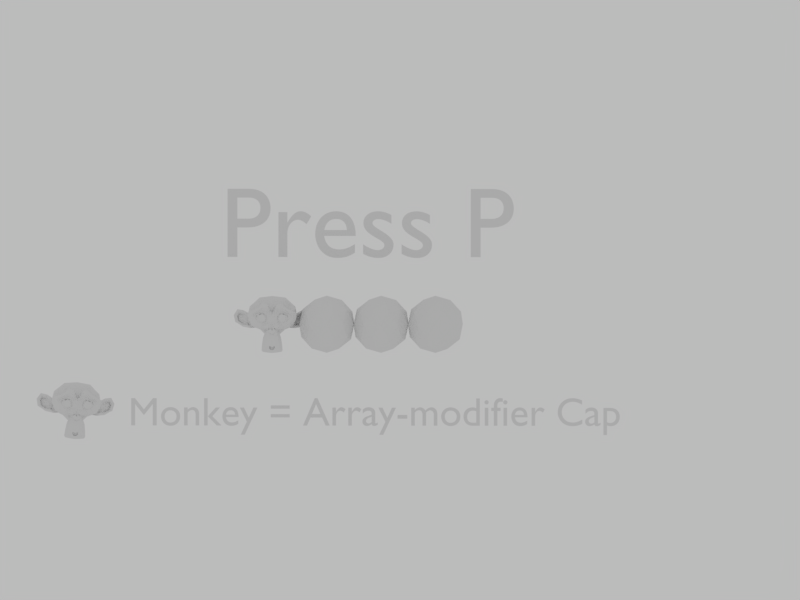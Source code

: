 # Source: Array.blend  (saved by Blender 2.77.3; exported with 4.5.12 LTS)
import bpy
from mathutils import Matrix  # noqa: F401  (used for matrix-valued properties, if any)

bpy.ops.wm.read_factory_settings(use_empty=True)
scene = bpy.context.scene
scene.name = 'Scene'

# ---- collections
col_collection_1 = bpy.data.collections.new('Collection 1'); scene.collection.children.link(col_collection_1)

# ---- materials (node trees are filled in below, after node groups)
mat_material = bpy.data.materials.new('Material')
mat_material.alpha_threshold = 0.0
mat_material.use_transparent_shadow = False
mat_material.roughness = 0.5
mat_material.line_color = (0.0, 0.0, 0.0, 1.0)

# ---- material node trees

# ---- world
world_world = bpy.data.worlds.new('World'); scene.world = world_world
world_world.use_nodes = True; world_world.node_tree.nodes.clear()
_N = world_world.node_tree.nodes; _L = world_world.node_tree.links
n0 = _N.new('ShaderNodeOutputWorld'); n0.name = 'World Output'; n0.location = (300, 300)
n1 = _N.new('ShaderNodeBackground'); n1.name = 'Background'; n1.location = (10, 300)
n1.inputs[0].default_value = (1.0, 1.0, 1.0, 1.0)
n1.inputs[1].default_value = 0.5
_L.new(n1.outputs[0], n0.inputs[0])
n0.is_active_output = True
world_world.color = (0.5, 0.5, 0.5)
world_world.use_sun_shadow = False
world_world.sun_shadow_jitter_overblur = 0.0
world_world.cycles.sampling_method = 'MANUAL'

# ---- cameras
cam_camera = bpy.data.cameras.new('Camera')
cam_camera.type = 'ORTHO'
cam_camera.clip_end = 100.0
cam_camera.lens = 35.0
cam_camera.sensor_width = 32.0
cam_camera.sensor_height = 18.0
cam_camera.ortho_scale = 2.8
cam_camera.display_size = 0.02
cam_camera.dof.focus_distance = 0.0
cam_camera.dof.aperture_fstop = 128.0
cam_camera.dof.aperture_blades = 6

# ---- meshes
me_suzanne = bpy.data.meshes.new('Suzanne')
me_suzanne.from_pydata([(0.04375, -0.07656, 0.01641), (-0.04375, -0.07656, 0.01641), (0.05, -0.06875, 0.009375), (-0.05, -0.06875, 0.009375), (0.05469, -0.05781, 0.005469), (-0.05469, -0.05781, 0.005469), (0.03516, -0.06172, -0.002344), (-0.03516, -0.06172, -0.002344), (0.03516, -0.07187, 0.003125), (-0.03516, -0.07187, 0.003125), (0.03516, -0.07812, 0.01328), (-0.03516, -0.07812, 0.01328), (0.02734, -0.07969, 0.01641), (-0.02734, -0.07969, 0.01641), (0.02031, -0.07422, 0.009375), (-0.02031, -0.07422, 0.009375), (0.01562, -0.06484, 0.005469), (-0.01562, -0.06484, 0.005469), (0.007812, -0.06562, 0.02422), (-0.007812, -0.06562, 0.02422), (0.01406, -0.07422, 0.02422), (-0.01406, -0.07422, 0.02422), (0.02422, -0.07969, 0.02422), (-0.02422, -0.07969, 0.02422), (0.02734, -0.07969, 0.03281), (-0.02734, -0.07969, 0.03281), (0.02031, -0.07422, 0.03906), (-0.02031, -0.07422, 0.03906), (0.01562, -0.06484, 0.04375), (-0.01562, -0.06484, 0.04375), (0.03516, -0.06172, 0.05156), (-0.03516, -0.06172, 0.05156), (0.03516, -0.07188, 0.04531), (-0.03516, -0.07188, 0.04531), (0.03516, -0.07812, 0.03594), (-0.03516, -0.07812, 0.03594), (0.04375, -0.07656, 0.03281), (-0.04375, -0.07656, 0.03281), (0.05, -0.06875, 0.03906), (-0.05, -0.06875, 0.03906), (0.05469, -0.05781, 0.04375), (-0.05469, -0.05781, 0.04375), (0.0625, -0.05625, 0.02422), (-0.0625, -0.05625, 0.02422), (0.05625, -0.06719, 0.02422), (-0.05625, -0.06719, 0.02422), (0.04687, -0.07578, 0.02422), (-0.04687, -0.07578, 0.02422), (0.04766, -0.07734, 0.02422), (-0.04766, -0.07734, 0.02422), (0.04453, -0.07812, 0.03359), (-0.04453, -0.07812, 0.03359), (0.03516, -0.08047, 0.0375), (-0.03516, -0.08047, 0.0375), (0.02656, -0.08203, 0.03359), (-0.02656, -0.08203, 0.03359), (0.02266, -0.08203, 0.02422), (-0.02266, -0.08203, 0.02422), (0.02656, -0.08203, 0.01563), (-0.02656, -0.08203, 0.01563), (0.03516, -0.08281, 0.02422), (-0.03516, -0.08281, 0.02422), (0.03516, -0.08047, 0.01172), (-0.03516, -0.08047, 0.01172), (0.04453, -0.07812, 0.01563), (-0.04453, -0.07812, 0.01563), (0.0, -0.07422, 0.04297), (0.0, -0.08203, 0.03516), (0.0, -0.07344, -0.06797), (0.0, -0.07812, -0.03203), (0.0, -0.07969, -0.01875), (0.0, -0.07188, -0.07734), (0.0, -0.06016, 0.04063), (0.0, -0.05703, 0.05703), (0.0, 0.05469, 0.08984), (0.0, 0.08516, 0.05625), (0.0, 0.08281, 0.007031), (0.0, 0.03516, -0.03828), (0.02031, -0.05625, -0.01875), (-0.02031, -0.05625, -0.01875), (0.03125, -0.05703, -0.04375), (-0.03125, -0.05703, -0.04375), (0.03516, -0.05703, -0.06953), (-0.03516, -0.05703, -0.06953), (0.03672, -0.05313, -0.08906), (-0.03672, -0.05313, -0.08906), (0.03281, -0.05234, -0.09453), (-0.03281, -0.05234, -0.09453), (0.01797, -0.05547, -0.09687), (-0.01797, -0.05547, -0.09687), (0.0, -0.05781, -0.09844), (0.04375, -0.05313, -0.01406), (-0.04375, -0.05313, -0.01406), (0.06328, -0.05391, -0.003906), (-0.06328, -0.05391, -0.003906), (0.08281, -0.04453, 0.01484), (-0.08281, -0.04453, 0.01484), (0.08594, -0.05938, 0.04297), (-0.08594, -0.05938, 0.04297), (0.07109, -0.0625, 0.04844), (-0.07109, -0.0625, 0.04844), (0.04922, -0.06875, 0.06016), (-0.04922, -0.06875, 0.06016), (0.03203, -0.07344, 0.07578), (-0.03203, -0.07344, 0.07578), (0.01562, -0.07578, 0.07188), (-0.01562, -0.07578, 0.07188), (0.00625, -0.075, 0.04922), (-0.00625, -0.075, 0.04922), (0.01641, -0.07734, 0.04141), (-0.01641, -0.07734, 0.04141), (0.0125, -0.07656, 0.03047), (-0.0125, -0.07656, 0.03047), (0.02031, -0.07422, 0.009375), (-0.02031, -0.07422, 0.009375), (0.0375, -0.07031, 0.001563), (-0.0375, -0.07031, 0.001563), (0.04922, -0.06719, 0.00625), (-0.04922, -0.06719, 0.00625), (0.0625, -0.06484, 0.01875), (-0.0625, -0.06484, 0.01875), (0.06406, -0.06484, 0.02969), (-0.06406, -0.06484, 0.02969), (0.06016, -0.06641, 0.0375), (-0.06016, -0.06641, 0.0375), (0.04297, -0.07187, 0.04375), (-0.04297, -0.07187, 0.04375), (0.025, -0.07578, 0.04688), (-0.025, -0.07578, 0.04688), (0.0, -0.07344, -0.07656), (0.01094, -0.07344, -0.07187), (-0.01094, -0.07344, -0.07187), (0.01172, -0.07109, -0.08359), (-0.01172, -0.07109, -0.08359), (0.00625, -0.06953, -0.08828), (-0.00625, -0.06953, -0.08828), (0.0, -0.06875, -0.08906), (0.0, -0.075, -0.01953), (0.0, -0.07422, -0.01406), (0.01016, -0.07422, -0.01484), (-0.01016, -0.07422, -0.01484), (0.0125, -0.075, -0.02266), (-0.0125, -0.075, -0.02266), (0.008594, -0.07422, -0.02891), (-0.008594, -0.07422, -0.02891), (0.03984, -0.06719, -0.004687), (-0.03984, -0.06719, -0.004687), (0.06172, -0.0625, 0.005469), (-0.06172, -0.0625, 0.005469), (0.07266, -0.06016, 0.02031), (-0.07266, -0.06016, 0.02031), (0.07422, -0.06562, 0.0375), (-0.07422, -0.06562, 0.0375), (0.06875, -0.07266, 0.04141), (-0.06875, -0.07266, 0.04141), (0.04375, -0.07969, 0.05469), (-0.04375, -0.07969, 0.05469), (0.03125, -0.08359, 0.06406), (-0.03125, -0.08359, 0.06406), (0.02031, -0.08516, 0.06172), (-0.02031, -0.08516, 0.06172), (0.01016, -0.08437, 0.04297), (-0.01016, -0.08437, 0.04297), (0.0125, -0.08125, -0.01016), (-0.0125, -0.08125, -0.01016), (0.02109, -0.07109, -0.04453), (-0.02109, -0.07109, -0.04453), (0.025, -0.06875, -0.07031), (-0.025, -0.06875, -0.07031), (0.02656, -0.06641, -0.08203), (-0.02656, -0.06641, -0.08203), (0.02344, -0.06328, -0.09141), (-0.02344, -0.06328, -0.09141), (0.01641, -0.06328, -0.09297), (-0.01641, -0.06328, -0.09297), (0.0, -0.06406, -0.09453), (0.0, -0.07266, 0.004688), (0.0, -0.07656, 0.02109), (0.03281, -0.07422, 0.04766), (-0.03281, -0.07422, 0.04766), (0.01641, -0.075, 0.01406), (-0.01641, -0.075, 0.01406), (0.01328, -0.07578, 0.02109), (-0.01328, -0.07578, 0.02109), (0.01172, -0.07344, -0.06875), (-0.01172, -0.07344, -0.06875), (0.007812, -0.075, -0.04453), (-0.007812, -0.075, -0.04453), (0.0, -0.075, -0.04453), (0.0, -0.07422, -0.03281), (0.009375, -0.07812, -0.02734), (-0.009375, -0.07812, -0.02734), (0.01328, -0.07969, -0.02266), (-0.01328, -0.07969, -0.02266), (0.01094, -0.07812, -0.01328), (-0.01094, -0.07812, -0.01328), (0.003906, -0.07812, -0.0125), (-0.003906, -0.07812, -0.0125), (0.0, -0.08281, -0.02031), (0.004687, -0.08125, -0.01484), (-0.004687, -0.08125, -0.01484), (0.009375, -0.08125, -0.01562), (-0.009375, -0.08125, -0.01562), (0.01094, -0.08281, -0.02266), (-0.01094, -0.08281, -0.02266), (0.007812, -0.08047, -0.025), (-0.007812, -0.08047, -0.025), (0.0, -0.08047, -0.02891), (0.02578, -0.05547, -0.03125), (-0.02578, -0.05547, -0.03125), (0.01641, -0.07109, -0.02422), (-0.01641, -0.07109, -0.02422), (0.01797, -0.07109, -0.03125), (-0.01797, -0.07109, -0.03125), (0.02344, -0.05547, -0.025), (-0.02344, -0.05547, -0.025), (0.0, -0.06875, -0.0875), (0.004687, -0.06875, -0.08672), (-0.004687, -0.06875, -0.08672), (0.009375, -0.07109, -0.08203), (-0.009375, -0.07109, -0.08203), (0.009375, -0.07266, -0.07422), (-0.009375, -0.07266, -0.07422), (0.0, -0.06563, -0.07812), (0.009375, -0.06641, -0.075), (-0.009375, -0.06641, -0.075), (0.009375, -0.06406, -0.08125), (-0.009375, -0.06406, -0.08125), (0.004687, -0.06328, -0.08516), (-0.004687, -0.06328, -0.08516), (0.0, -0.06328, -0.08594), (0.01719, -0.07812, 0.02188), (-0.01719, -0.07812, 0.02188), (0.01875, -0.07734, 0.01563), (-0.01875, -0.07734, 0.01563), (0.03359, -0.07578, 0.04297), (-0.03359, -0.07578, 0.04297), (0.02734, -0.07734, 0.04219), (-0.02734, -0.07734, 0.04219), (0.04219, -0.07734, 0.03984), (-0.04219, -0.07734, 0.03984), (0.05625, -0.06953, 0.03516), (-0.05625, -0.06953, 0.03516), (0.05859, -0.06875, 0.02891), (-0.05859, -0.06875, 0.02891), (0.05781, -0.06797, 0.01953), (-0.05781, -0.06797, 0.01953), (0.04766, -0.07187, 0.01016), (-0.04766, -0.07187, 0.01016), (0.0375, -0.07422, 0.00625), (-0.0375, -0.07422, 0.00625), (0.02266, -0.07812, 0.01094), (-0.02266, -0.07812, 0.01094), (0.01797, -0.07812, 0.02969), (-0.01797, -0.07812, 0.02969), (0.02109, -0.07812, 0.0375), (-0.02109, -0.07812, 0.0375), (0.02344, -0.07578, 0.03594), (-0.02344, -0.07578, 0.03594), (0.01953, -0.07578, 0.02969), (-0.01953, -0.07578, 0.02969), (0.02422, -0.07578, 0.0125), (-0.02422, -0.07578, 0.0125), (0.0375, -0.07266, 0.008594), (-0.0375, -0.07266, 0.008594), (0.04609, -0.07031, 0.01172), (-0.04609, -0.07031, 0.01172), (0.05469, -0.06719, 0.02109), (-0.05469, -0.06719, 0.02109), (0.05547, -0.06719, 0.02813), (-0.05547, -0.06719, 0.02813), (0.05313, -0.06797, 0.03359), (-0.05313, -0.06797, 0.03359), (0.04141, -0.075, 0.03906), (-0.04141, -0.075, 0.03906), (0.02812, -0.07656, 0.03984), (-0.02812, -0.07656, 0.03984), (0.03359, -0.075, 0.04063), (-0.03359, -0.075, 0.04063), (0.02031, -0.075, 0.01719), (-0.02031, -0.075, 0.01719), (0.01953, -0.075, 0.02266), (-0.01953, -0.075, 0.02266), (0.01094, -0.06094, 0.04609), (-0.01094, -0.06094, 0.04609), (0.01953, -0.06172, 0.06641), (-0.01953, -0.06172, 0.06641), (0.03359, -0.05937, 0.06875), (-0.03359, -0.05937, 0.06875), (0.04844, -0.05547, 0.05547), (-0.04844, -0.05547, 0.05547), (0.06797, -0.04922, 0.04531), (-0.06797, -0.04922, 0.04531), (0.07969, -0.04609, 0.04063), (-0.07969, -0.04609, 0.04063), (0.07734, -0.0375, 0.01641), (-0.07734, -0.0375, 0.01641), (0.06016, -0.04141, 3.725e-09), (-0.06016, -0.04141, 3.725e-09), (0.04375, -0.04687, -0.009375), (-0.04375, -0.04687, -0.009375), (0.0, -0.02891, 0.08984), (0.0, 0.007813, 0.09844), (0.0, 0.06719, -0.01953), (0.0, -0.01875, -0.04609), (0.0, -0.04609, -0.09766), (0.0, -0.03438, -0.08047), (0.0, -0.03203, -0.05703), (0.0, -0.02813, -0.04844), (0.08516, -0.005469, 0.02344), (-0.08516, -0.005469, 0.02344), (0.08594, 0.004688, 0.03203), (-0.08594, 0.004688, 0.03203), (0.07734, 0.04375, 0.02656), (-0.07734, 0.04375, 0.02656), (0.04609, 0.07031, 0.04375), (-0.04609, 0.07031, 0.04375), (0.07344, -0.007031, -0.004687), (-0.07344, -0.007031, -0.004687), (0.05938, 0.01641, -0.0125), (-0.05938, 0.01641, -0.0125), (0.06406, 0.04297, -0.0007813), (-0.06406, 0.04297, -0.0007813), (0.03359, 0.06641, 0.005469), (-0.03359, 0.06641, 0.005469), (0.02344, -0.04063, -0.03516), (-0.02344, -0.04063, -0.03516), (0.01797, -0.02578, -0.04141), (-0.01797, -0.02578, -0.04141), (0.02891, -0.03828, -0.07109), (-0.02891, -0.03828, -0.07109), (0.025, -0.03906, -0.05), (-0.025, -0.03906, -0.05), (0.03281, -0.03984, -0.09141), (-0.03281, -0.03984, -0.09141), (0.01406, -0.03672, -0.07578), (-0.01406, -0.03672, -0.07578), (0.0125, -0.03594, -0.05391), (-0.0125, -0.03594, -0.05391), (0.01641, -0.04375, -0.09453), (-0.01641, -0.04375, -0.09453), (0.02187, -0.04297, -0.02812), (-0.02187, -0.04297, -0.02812), (0.02109, -0.04687, -0.02266), (-0.02109, -0.04687, -0.02266), (0.02031, -0.05, -0.01719), (-0.02031, -0.05, -0.01719), (0.02109, -0.01641, -0.03906), (-0.02109, -0.01641, -0.03906), (0.02969, 0.02656, -0.03125), (-0.02969, 0.02656, -0.03125), (0.03438, 0.05391, -0.01484), (-0.03438, 0.05391, -0.01484), (0.04531, 0.03828, 0.08672), (-0.04531, 0.03828, 0.08672), (0.04531, 0.007031, 0.09297), (-0.04531, 0.007031, 0.09297), (0.04531, -0.02344, 0.08516), (-0.04531, -0.02344, 0.08516), (0.04609, -0.04297, 0.05234), (-0.04609, -0.04297, 0.05234), (0.07266, -0.03359, 0.04063), (-0.07266, -0.03359, 0.04063), (0.06328, -0.02812, 0.04531), (-0.06328, -0.02812, 0.04531), (0.06406, -0.005469, 0.07031), (-0.06406, -0.005469, 0.07031), (0.07969, -0.0125, 0.05625), (-0.07969, -0.0125, 0.05625), (0.07969, 0.01172, 0.06172), (-0.07969, 0.01172, 0.06172), (0.06406, 0.01953, 0.075), (-0.06406, 0.01953, 0.075), (0.06406, 0.04453, 0.06797), (-0.06406, 0.04453, 0.06797), (0.07969, 0.03594, 0.05391), (-0.07969, 0.03594, 0.05391), (0.06172, 0.05859, 0.03281), (-0.06172, 0.05859, 0.03281), (0.04844, 0.05469, 0.002344), (-0.04844, 0.05469, 0.002344), (0.08203, 0.02031, 0.03281), (-0.08203, 0.02031, 0.03281), (0.04062, -0.01484, -0.01719), (-0.04062, -0.01484, -0.01719), (0.04297, 0.02109, -0.01953), (-0.04297, 0.02109, -0.01953), (0.08906, 0.02344, 0.04062), (-0.08906, 0.02344, 0.04062), (0.07734, 0.0125, -0.01406), (-0.07734, 0.0125, -0.01406), (0.1039, 0.03281, -0.01016), (-0.1039, 0.03281, -0.01016), (0.1281, 0.04297, 0.005469), (-0.1281, 0.04297, 0.005469), (0.1352, 0.04219, 0.03203), (-0.1352, 0.04219, 0.03203), (0.1234, 0.04219, 0.05078), (-0.1234, 0.04219, 0.05078), (0.1023, 0.03125, 0.04766), (-0.1023, 0.03125, 0.04766), (0.1016, 0.02891, 0.04141), (-0.1016, 0.02891, 0.04141), (0.1188, 0.03906, 0.04375), (-0.1188, 0.03906, 0.04375), (0.1266, 0.04063, 0.02891), (-0.1266, 0.04063, 0.02891), (0.1211, 0.04062, 0.007812), (-0.1211, 0.04062, 0.007812), (0.1031, 0.03047, -0.003906), (-0.1031, 0.03047, -0.003906), (0.08281, 0.01328, -0.007031), (-0.08281, 0.01328, -0.007031), (0.09219, 0.02188, 0.03594), (-0.09219, 0.02188, 0.03594), (0.09453, 0.02891, 0.03047), (-0.09453, 0.02891, 0.03047), (0.08828, 0.02109, -0.002344), (-0.08828, 0.02109, -0.002344), (0.1039, 0.03672, -3.725e-09), (-0.1039, 0.03672, -3.725e-09), (0.1188, 0.04453, 0.009375), (-0.1188, 0.04453, 0.009375), (0.1234, 0.04453, 0.025), (-0.1234, 0.04453, 0.025), (0.1172, 0.04375, 0.03594), (-0.1172, 0.04375, 0.03594), (0.1023, 0.03594, 0.03438), (-0.1023, 0.03594, 0.03438), (0.08437, 0.02109, 0.02891), (-0.08437, 0.02109, 0.02891), (0.08359, 0.02734, 0.01719), (-0.08359, 0.02734, 0.01719), (0.07578, 0.02734, 0.009375), (-0.07578, 0.02734, 0.009375), (0.08203, 0.02734, 0.008594), (-0.08203, 0.02734, 0.008594), (0.08437, 0.02734, 0.001562), (-0.08437, 0.02734, 0.001562), (0.08125, 0.02734, -0.001563), (-0.08125, 0.02734, -0.001563), (0.07266, 0.007031, -4.657e-10), (-0.07266, 0.007031, -4.657e-10), (0.07187, 0.01719, -0.002344), (-0.07187, 0.01719, -0.002344), (0.07187, 0.01875, 0.003906), (-0.07187, 0.01875, 0.003906), (0.07969, 0.02109, 0.02031), (-0.07969, 0.02109, 0.02031), (0.08906, 0.02656, 0.02422), (-0.08906, 0.02656, 0.02422), (0.08906, 0.03203, 0.02344), (-0.08906, 0.03203, 0.02344), (0.08125, 0.03203, -0.001563), (-0.08125, 0.03203, -0.001563), (0.08516, 0.03203, 0.001562), (-0.08516, 0.03203, 0.001562), (0.08281, 0.03203, 0.007812), (-0.08281, 0.03203, 0.007812), (0.07656, 0.03203, 0.009375), (-0.07656, 0.03203, 0.009375), (0.08437, 0.03203, 0.01719), (-0.08437, 0.03203, 0.01719), (0.1039, 0.04141, 0.03281), (-0.1039, 0.04141, 0.03281), (0.1188, 0.04844, 0.03437), (-0.1188, 0.04844, 0.03437), (0.1258, 0.04922, 0.02422), (-0.1258, 0.04922, 0.02422), (0.1211, 0.04844, 0.008594), (-0.1211, 0.04844, 0.008594), (0.1047, 0.04219, -3.725e-09), (-0.1047, 0.04219, -3.725e-09), (0.08828, 0.02656, -0.001563), (-0.08828, 0.02656, -0.001563), (0.09531, 0.03438, 0.02891), (-0.09531, 0.03438, 0.02891), (0.08906, 0.03281, 0.01094), (-0.08906, 0.03281, 0.01094), (0.09375, 0.03359, 0.00625), (-0.09375, 0.03359, 0.00625), (0.1, 0.03672, 0.0125), (-0.1, 0.03672, 0.0125), (0.09609, 0.03516, 0.01719), (-0.09609, 0.03516, 0.01719), (0.1016, 0.0375, 0.02344), (-0.1016, 0.0375, 0.02344), (0.1055, 0.03828, 0.01875), (-0.1055, 0.03828, 0.01875), (0.1109, 0.03906, 0.02109), (-0.1109, 0.03906, 0.02109), (0.1086, 0.03906, 0.02734), (-0.1086, 0.03906, 0.02734), (0.1023, 0.04844, 0.04375), (-0.1023, 0.04844, 0.04375), (0.125, 0.05469, 0.04687), (-0.125, 0.05469, 0.04687), (0.1367, 0.05, 0.02969), (-0.1367, 0.05, 0.02969), (0.1312, 0.05313, 0.005469), (-0.1312, 0.05313, 0.005469), (0.1039, 0.04922, -0.008594), (-0.1039, 0.04922, -0.008594), (0.07891, 0.03281, -0.0125), (-0.07891, 0.03281, -0.0125), (0.08594, 0.03828, 0.03828), (-0.08594, 0.03828, 0.03828)], [], [(46, 0, 2, 44), (3, 1, 47, 45), (44, 2, 4, 42), (5, 3, 45, 43), (2, 8, 6, 4), (7, 9, 3, 5), (0, 10, 8, 2), (9, 11, 1, 3), (10, 12, 14, 8), (15, 13, 11, 9), (8, 14, 16, 6), (17, 15, 9, 7), (14, 20, 18, 16), (19, 21, 15, 17), (12, 22, 20, 14), (21, 23, 13, 15), (22, 24, 26, 20), (27, 25, 23, 21), (20, 26, 28, 18), (29, 27, 21, 19), (26, 32, 30, 28), (31, 33, 27, 29), (24, 34, 32, 26), (33, 35, 25, 27), (34, 36, 38, 32), (39, 37, 35, 33), (32, 38, 40, 30), (41, 39, 33, 31), (38, 44, 42, 40), (43, 45, 39, 41), (36, 46, 44, 38), (45, 47, 37, 39), (46, 36, 50, 48), (51, 37, 47, 49), (36, 34, 52, 50), (53, 35, 37, 51), (34, 24, 54, 52), (55, 25, 35, 53), (24, 22, 56, 54), (57, 23, 25, 55), (22, 12, 58, 56), (59, 13, 23, 57), (12, 10, 62, 58), (63, 11, 13, 59), (10, 0, 64, 62), (65, 1, 11, 63), (0, 46, 48, 64), (49, 47, 1, 65), (60, 64, 48), (49, 65, 61), (62, 64, 60), (61, 65, 63), (60, 58, 62), (63, 59, 61), (60, 56, 58), (59, 57, 61), (60, 54, 56), (57, 55, 61), (60, 52, 54), (55, 53, 61), (60, 50, 52), (53, 51, 61), (60, 48, 50), (51, 49, 61), (88, 173, 175, 90), (175, 174, 89, 90), (86, 171, 173, 88), (174, 172, 87, 89), (84, 169, 171, 86), (172, 170, 85, 87), (82, 167, 169, 84), (170, 168, 83, 85), (80, 165, 167, 82), (168, 166, 81, 83), (78, 91, 145, 163), (146, 92, 79, 164), (91, 93, 147, 145), (148, 94, 92, 146), (93, 95, 149, 147), (150, 96, 94, 148), (95, 97, 151, 149), (152, 98, 96, 150), (97, 99, 153, 151), (154, 100, 98, 152), (99, 101, 155, 153), (156, 102, 100, 154), (101, 103, 157, 155), (158, 104, 102, 156), (103, 105, 159, 157), (160, 106, 104, 158), (105, 107, 161, 159), (162, 108, 106, 160), (107, 66, 67, 161), (67, 66, 108, 162), (109, 127, 159, 161), (160, 128, 110, 162), (127, 178, 157, 159), (158, 179, 128, 160), (125, 155, 157, 178), (158, 156, 126, 179), (123, 153, 155, 125), (156, 154, 124, 126), (121, 151, 153, 123), (154, 152, 122, 124), (119, 149, 151, 121), (152, 150, 120, 122), (117, 147, 149, 119), (150, 148, 118, 120), (115, 145, 147, 117), (148, 146, 116, 118), (113, 163, 145, 115), (146, 164, 114, 116), (113, 180, 176, 163), (176, 181, 114, 164), (109, 161, 67, 111), (67, 162, 110, 112), (111, 67, 177, 182), (177, 67, 112, 183), (176, 180, 182, 177), (183, 181, 176, 177), (134, 136, 175, 173), (175, 136, 135, 174), (132, 134, 173, 171), (174, 135, 133, 172), (130, 132, 171, 169), (172, 133, 131, 170), (165, 186, 184, 167), (185, 187, 166, 168), (130, 169, 167, 184), (168, 170, 131, 185), (143, 189, 188, 186), (188, 189, 144, 187), (184, 186, 188, 68), (188, 187, 185, 68), (129, 130, 184, 68), (185, 131, 129, 68), (141, 192, 190, 143), (191, 193, 142, 144), (139, 194, 192, 141), (193, 195, 140, 142), (138, 196, 194, 139), (195, 197, 138, 140), (137, 70, 196, 138), (197, 70, 137, 138), (189, 143, 190, 69), (191, 144, 189, 69), (69, 190, 205, 207), (206, 191, 69, 207), (70, 198, 199, 196), (200, 198, 70, 197), (196, 199, 201, 194), (202, 200, 197, 195), (194, 201, 203, 192), (204, 202, 195, 193), (192, 203, 205, 190), (206, 204, 193, 191), (198, 203, 201, 199), (202, 204, 198, 200), (198, 207, 205, 203), (206, 207, 198, 204), (138, 139, 163, 176), (164, 140, 138, 176), (139, 141, 210, 163), (211, 142, 140, 164), (141, 143, 212, 210), (213, 144, 142, 211), (143, 186, 165, 212), (166, 187, 144, 213), (80, 208, 212, 165), (213, 209, 81, 166), (208, 214, 210, 212), (211, 215, 209, 213), (78, 163, 210, 214), (211, 164, 79, 215), (130, 129, 71, 221), (71, 129, 131, 222), (132, 130, 221, 219), (222, 131, 133, 220), (134, 132, 219, 217), (220, 133, 135, 218), (136, 134, 217, 216), (218, 135, 136, 216), (216, 217, 228, 230), (229, 218, 216, 230), (217, 219, 226, 228), (227, 220, 218, 229), (219, 221, 224, 226), (225, 222, 220, 227), (221, 71, 223, 224), (223, 71, 222, 225), (223, 230, 228, 224), (229, 230, 223, 225), (224, 228, 226), (227, 229, 225), (182, 180, 233, 231), (234, 181, 183, 232), (111, 182, 231, 253), (232, 183, 112, 254), (109, 111, 253, 255), (254, 112, 110, 256), (180, 113, 251, 233), (252, 114, 181, 234), (113, 115, 249, 251), (250, 116, 114, 252), (115, 117, 247, 249), (248, 118, 116, 250), (117, 119, 245, 247), (246, 120, 118, 248), (119, 121, 243, 245), (244, 122, 120, 246), (121, 123, 241, 243), (242, 124, 122, 244), (123, 125, 239, 241), (240, 126, 124, 242), (125, 178, 235, 239), (236, 179, 126, 240), (178, 127, 237, 235), (238, 128, 179, 236), (127, 109, 255, 237), (256, 110, 128, 238), (237, 255, 257, 275), (258, 256, 238, 276), (235, 237, 275, 277), (276, 238, 236, 278), (239, 235, 277, 273), (278, 236, 240, 274), (241, 239, 273, 271), (274, 240, 242, 272), (243, 241, 271, 269), (272, 242, 244, 270), (245, 243, 269, 267), (270, 244, 246, 268), (247, 245, 267, 265), (268, 246, 248, 266), (249, 247, 265, 263), (266, 248, 250, 264), (251, 249, 263, 261), (264, 250, 252, 262), (233, 251, 261, 279), (262, 252, 234, 280), (255, 253, 259, 257), (260, 254, 256, 258), (253, 231, 281, 259), (282, 232, 254, 260), (231, 233, 279, 281), (280, 234, 232, 282), (66, 107, 283, 72), (284, 108, 66, 72), (107, 105, 285, 283), (286, 106, 108, 284), (105, 103, 287, 285), (288, 104, 106, 286), (103, 101, 289, 287), (290, 102, 104, 288), (101, 99, 291, 289), (292, 100, 102, 290), (99, 97, 293, 291), (294, 98, 100, 292), (97, 95, 295, 293), (296, 96, 98, 294), (95, 93, 297, 295), (298, 94, 96, 296), (93, 91, 299, 297), (300, 92, 94, 298), (307, 308, 327, 337), (328, 308, 307, 338), (306, 307, 337, 335), (338, 307, 306, 336), (305, 306, 335, 339), (336, 306, 305, 340), (88, 90, 305, 339), (305, 90, 89, 340), (86, 88, 339, 333), (340, 89, 87, 334), (84, 86, 333, 329), (334, 87, 85, 330), (82, 84, 329, 331), (330, 85, 83, 332), (329, 335, 337, 331), (338, 336, 330, 332), (329, 333, 339, 335), (340, 334, 330, 336), (325, 331, 337, 327), (338, 332, 326, 328), (80, 82, 331, 325), (332, 83, 81, 326), (208, 341, 343, 214), (344, 342, 209, 215), (80, 325, 341, 208), (342, 326, 81, 209), (78, 214, 343, 345), (344, 215, 79, 346), (78, 345, 299, 91), (300, 346, 79, 92), (76, 323, 351, 303), (352, 324, 76, 303), (303, 351, 349, 77), (350, 352, 303, 77), (77, 349, 347, 304), (348, 350, 77, 304), (304, 347, 327, 308), (328, 348, 304, 308), (325, 327, 347, 341), (348, 328, 326, 342), (295, 297, 317, 309), (318, 298, 296, 310), (75, 315, 323, 76), (324, 316, 75, 76), (301, 357, 355, 302), (356, 358, 301, 302), (302, 355, 353, 74), (354, 356, 302, 74), (74, 353, 315, 75), (316, 354, 74, 75), (291, 293, 361, 363), (362, 294, 292, 364), (363, 361, 367, 365), (368, 362, 364, 366), (365, 367, 369, 371), (370, 368, 366, 372), (371, 369, 375, 373), (376, 370, 372, 374), (313, 377, 373, 375), (374, 378, 314, 376), (315, 353, 373, 377), (374, 354, 316, 378), (353, 355, 371, 373), (372, 356, 354, 374), (355, 357, 365, 371), (366, 358, 356, 372), (357, 359, 363, 365), (364, 360, 358, 366), (289, 291, 363, 359), (364, 292, 290, 360), (73, 359, 357, 301), (358, 360, 73, 301), (283, 285, 287, 289), (288, 286, 284, 290), (283, 289, 359, 73), (360, 290, 284, 73), (72, 283, 73), (73, 284, 72), (293, 295, 309, 361), (310, 296, 294, 362), (309, 311, 367, 361), (368, 312, 310, 362), (311, 381, 369, 367), (370, 382, 312, 368), (313, 375, 369, 381), (370, 376, 314, 382), (347, 349, 385, 383), (386, 350, 348, 384), (317, 383, 385, 319), (386, 384, 318, 320), (297, 299, 383, 317), (384, 300, 298, 318), (299, 343, 341, 383), (342, 344, 300, 384), (341, 347, 383), (384, 348, 342), (299, 345, 343), (344, 346, 300), (313, 321, 379, 377), (380, 322, 314, 378), (315, 377, 379, 323), (380, 378, 316, 324), (319, 385, 379, 321), (380, 386, 320, 322), (349, 351, 379, 385), (380, 352, 350, 386), (323, 379, 351), (352, 380, 324), (399, 387, 413, 401), (414, 388, 400, 402), (399, 401, 403, 397), (404, 402, 400, 398), (397, 403, 405, 395), (406, 404, 398, 396), (395, 405, 407, 393), (408, 406, 396, 394), (393, 407, 409, 391), (410, 408, 394, 392), (391, 409, 411, 389), (412, 410, 392, 390), (409, 419, 417, 411), (418, 420, 410, 412), (407, 421, 419, 409), (420, 422, 408, 410), (405, 423, 421, 407), (422, 424, 406, 408), (403, 425, 423, 405), (424, 426, 404, 406), (401, 427, 425, 403), (426, 428, 402, 404), (401, 413, 415, 427), (416, 414, 402, 428), (317, 319, 443, 441), (444, 320, 318, 442), (319, 389, 411, 443), (412, 390, 320, 444), (309, 317, 441, 311), (442, 318, 310, 312), (381, 429, 413, 387), (414, 430, 382, 388), (411, 417, 439, 443), (440, 418, 412, 444), (437, 445, 443, 439), (444, 446, 438, 440), (433, 445, 437, 435), (438, 446, 434, 436), (431, 447, 445, 433), (446, 448, 432, 434), (429, 447, 431, 449), (432, 448, 430, 450), (413, 429, 449, 415), (450, 430, 414, 416), (311, 447, 429, 381), (430, 448, 312, 382), (311, 441, 445, 447), (446, 442, 312, 448), (441, 443, 445), (446, 444, 442), (415, 449, 451, 475), (452, 450, 416, 476), (449, 431, 461, 451), (462, 432, 450, 452), (431, 433, 459, 461), (460, 434, 432, 462), (433, 435, 457, 459), (458, 436, 434, 460), (435, 437, 455, 457), (456, 438, 436, 458), (437, 439, 453, 455), (454, 440, 438, 456), (439, 417, 473, 453), (474, 418, 440, 454), (427, 415, 475, 463), (476, 416, 428, 464), (425, 427, 463, 465), (464, 428, 426, 466), (423, 425, 465, 467), (466, 426, 424, 468), (421, 423, 467, 469), (468, 424, 422, 470), (419, 421, 469, 471), (470, 422, 420, 472), (417, 419, 471, 473), (472, 420, 418, 474), (457, 455, 479, 477), (480, 456, 458, 478), (477, 479, 481, 483), (482, 480, 478, 484), (483, 481, 487, 485), (488, 482, 484, 486), (485, 487, 489, 491), (490, 488, 486, 492), (463, 475, 485, 491), (486, 476, 464, 492), (451, 483, 485, 475), (486, 484, 452, 476), (451, 461, 477, 483), (478, 462, 452, 484), (457, 477, 461, 459), (462, 478, 458, 460), (453, 473, 479, 455), (480, 474, 454, 456), (471, 481, 479, 473), (480, 482, 472, 474), (469, 487, 481, 471), (482, 488, 470, 472), (467, 489, 487, 469), (488, 490, 468, 470), (465, 491, 489, 467), (490, 492, 466, 468), (463, 491, 465), (466, 492, 464), (391, 389, 503, 501), (504, 390, 392, 502), (393, 391, 501, 499), (502, 392, 394, 500), (395, 393, 499, 497), (500, 394, 396, 498), (397, 395, 497, 495), (498, 396, 398, 496), (399, 397, 495, 493), (496, 398, 400, 494), (387, 399, 493, 505), (494, 400, 388, 506), (493, 501, 503, 505), (504, 502, 494, 506), (493, 495, 499, 501), (500, 496, 494, 502), (495, 497, 499), (500, 498, 496), (313, 381, 387, 505), (388, 382, 314, 506), (313, 505, 503, 321), (504, 506, 314, 322), (319, 321, 503, 389), (504, 322, 320, 390)])
me_suzanne.use_remesh_preserve_volume = False
me_suzanne.use_remesh_preserve_attributes = False
me_suzanne.use_mirror_vertex_groups = False
me_suzanne.update()
me_icosphere = bpy.data.meshes.new('Icosphere')
me_icosphere.from_pydata([(7.484e-11, 2.994e-10, -0.1), (0.07236, -0.05257, -0.04472), (-0.02764, -0.08506, -0.04472), (-0.08944, 2.994e-10, -0.04472), (-0.02764, 0.08506, -0.04472), (0.07236, 0.05257, -0.04472), (0.02764, -0.08506, 0.04472), (-0.07236, -0.05257, 0.04472), (-0.07236, 0.05257, 0.04472), (0.02764, 0.08506, 0.04472), (0.08944, 2.994e-10, 0.04472), (7.484e-11, 2.994e-10, 0.1), (-0.01625, -0.05, -0.08507), (0.04253, -0.0309, -0.08507), (0.02629, -0.0809, -0.05257), (0.08506, 2.994e-10, -0.05257), (0.04253, 0.0309, -0.08507), (-0.05257, 2.994e-10, -0.08507), (-0.06882, -0.05, -0.05257), (-0.01625, 0.05, -0.08507), (-0.06882, 0.05, -0.05257), (0.02629, 0.0809, -0.05257), (0.09511, -0.0309, 1.996e-10), (0.09511, 0.0309, 1.996e-10), (7.484e-11, -0.1, 1.996e-10), (0.05878, -0.0809, 1.996e-10), (-0.09511, -0.0309, 1.996e-10), (-0.05878, -0.0809, 1.996e-10), (-0.05878, 0.0809, 1.996e-10), (-0.09511, 0.0309, 1.996e-10), (0.05878, 0.0809, 1.996e-10), (7.484e-11, 0.1, 1.996e-10), (0.06882, -0.05, 0.05257), (-0.02629, -0.0809, 0.05257), (-0.08506, 2.994e-10, 0.05257), (-0.02629, 0.0809, 0.05257), (0.06882, 0.05, 0.05257), (0.01625, -0.05, 0.08507), (0.05257, 2.994e-10, 0.08507), (-0.04253, -0.0309, 0.08507), (-0.04253, 0.0309, 0.08507), (0.01625, 0.05, 0.08507)], [], [(0, 13, 12), (1, 13, 15), (0, 12, 17), (0, 17, 19), (0, 19, 16), (1, 15, 22), (2, 14, 24), (3, 18, 26), (4, 20, 28), (5, 21, 30), (1, 22, 25), (2, 24, 27), (3, 26, 29), (4, 28, 31), (5, 30, 23), (6, 32, 37), (7, 33, 39), (8, 34, 40), (9, 35, 41), (10, 36, 38), (12, 14, 2), (12, 13, 14), (13, 1, 14), (15, 16, 5), (15, 13, 16), (13, 0, 16), (17, 18, 3), (17, 12, 18), (12, 2, 18), (19, 20, 4), (19, 17, 20), (17, 3, 20), (16, 21, 5), (16, 19, 21), (19, 4, 21), (22, 23, 10), (22, 15, 23), (15, 5, 23), (24, 25, 6), (24, 14, 25), (14, 1, 25), (26, 27, 7), (26, 18, 27), (18, 2, 27), (28, 29, 8), (28, 20, 29), (20, 3, 29), (30, 31, 9), (30, 21, 31), (21, 4, 31), (25, 32, 6), (25, 22, 32), (22, 10, 32), (27, 33, 7), (27, 24, 33), (24, 6, 33), (29, 34, 8), (29, 26, 34), (26, 7, 34), (31, 35, 9), (31, 28, 35), (28, 8, 35), (23, 36, 10), (23, 30, 36), (30, 9, 36), (37, 38, 11), (37, 32, 38), (32, 10, 38), (39, 37, 11), (39, 33, 37), (33, 6, 37), (40, 39, 11), (40, 34, 39), (34, 7, 39), (41, 40, 11), (41, 35, 40), (35, 8, 40), (38, 41, 11), (38, 36, 41), (36, 9, 41)])
me_icosphere.use_remesh_preserve_volume = False
me_icosphere.use_remesh_preserve_attributes = False
me_icosphere.use_mirror_vertex_groups = False
me_icosphere.update()

# ---- curves / text
txt_text_002 = bpy.data.curves.new('Text.002', 'FONT')
txt_text_002.dimensions = '2D'
txt_text_002.body = 'Monkey = Array-modifier Cap'
txt_text_002.materials.append(mat_material)
txt_text_002.use_path_clamp = True
txt_text_002.bevel_resolution = 0
txt_text_002.align_x = 'CENTER'
txt_text_001 = bpy.data.curves.new('Text.001', 'FONT')
txt_text_001.dimensions = '2D'
txt_text_001.body = 'Press P'
txt_text_001.materials.append(mat_material)
txt_text_001.use_path_clamp = True
txt_text_001.bevel_resolution = 0

# ---- objects
ob_camera = bpy.data.objects.new('Camera', cam_camera)
ob_text_001 = bpy.data.objects.new('Text.001', txt_text_002)
ob_text = bpy.data.objects.new('Text', txt_text_001)
ob_suzanne__cap = bpy.data.objects.new('Suzanne (cap)', me_suzanne)
ob_icosphere__array = bpy.data.objects.new('Icosphere (array)', me_icosphere)

# ---- transforms, parenting, visibility, modifiers, constraints
ob_camera.location = (0.3072, -2.134, 0.1723)
ob_camera.rotation_euler = (1.53, -2.919e-06, 0.0238)
ob_camera.scale = (1.0, 1.0, 1.0)
ob_camera.lineart.crease_threshold = 0.0
ob_text_001.location = (0.165, 0.125, -0.36)
ob_text_001.rotation_euler = (1.571, 0.0, 0.0)
ob_text_001.scale = (0.14, 0.14, 0.14)
ob_text_001.lineart.crease_threshold = 0.0
ob_text.location = (-0.375, 0.135, 0.23)
ob_text.rotation_euler = (1.571, 0.0, 0.0)
ob_text.scale = (0.35, 0.35, 0.35)
ob_text.lineart.crease_threshold = 0.0
ob_suzanne__cap.location = (-0.882, 0.1195, -0.3075)
ob_suzanne__cap.rotation_euler = (-0.00491, 0.07052, 0.07547)
ob_suzanne__cap.lineart.crease_threshold = 0.0
ob_icosphere__array.location = (0.0, 0.0, 0.0)
ob_icosphere__array.lineart.crease_threshold = 0.0
_m = ob_icosphere__array.modifiers.new('Array', 'ARRAY')
_m.count = 3
_m.constant_offset_displace = (0.0, 0.0, 0.0)
_m.start_cap = ob_suzanne__cap

# ---- collection membership
col_collection_1.objects.link(ob_camera)
col_collection_1.objects.link(ob_text_001)
col_collection_1.objects.link(ob_text)
col_collection_1.objects.link(ob_suzanne__cap)
col_collection_1.objects.link(ob_icosphere__array)

# ---- scene / render settings (as saved in the file)
scene.camera = ob_camera
scene.frame_start = 0; scene.frame_end = 300; scene.frame_set(0)
scene.render.engine = 'BLENDER_EEVEE_NEXT'
scene.render.image_settings.compression = 90
scene.render.resolution_x = 800
scene.render.resolution_y = 600
scene.render.fps = 60
scene.render.dither_intensity = 0.0
scene.render.bake_margin = 2
scene.render.use_simplify = True
scene.render.simplify_subdivision = 1
scene.render.simplify_subdivision_render = 1
scene.cycles.use_denoising = False
scene.cycles.samples = 128
scene.cycles.sampling_pattern = 'TABULATED_SOBOL'
scene.cycles.light_sampling_threshold = 0.0
scene.cycles.use_adaptive_sampling = False
scene.cycles.use_light_tree = False
scene.cycles.blur_glossy = 0.0
scene.cycles.sample_clamp_indirect = 0.0
scene.view_settings.view_transform = 'Standard'
bpy.context.view_layer.update()
